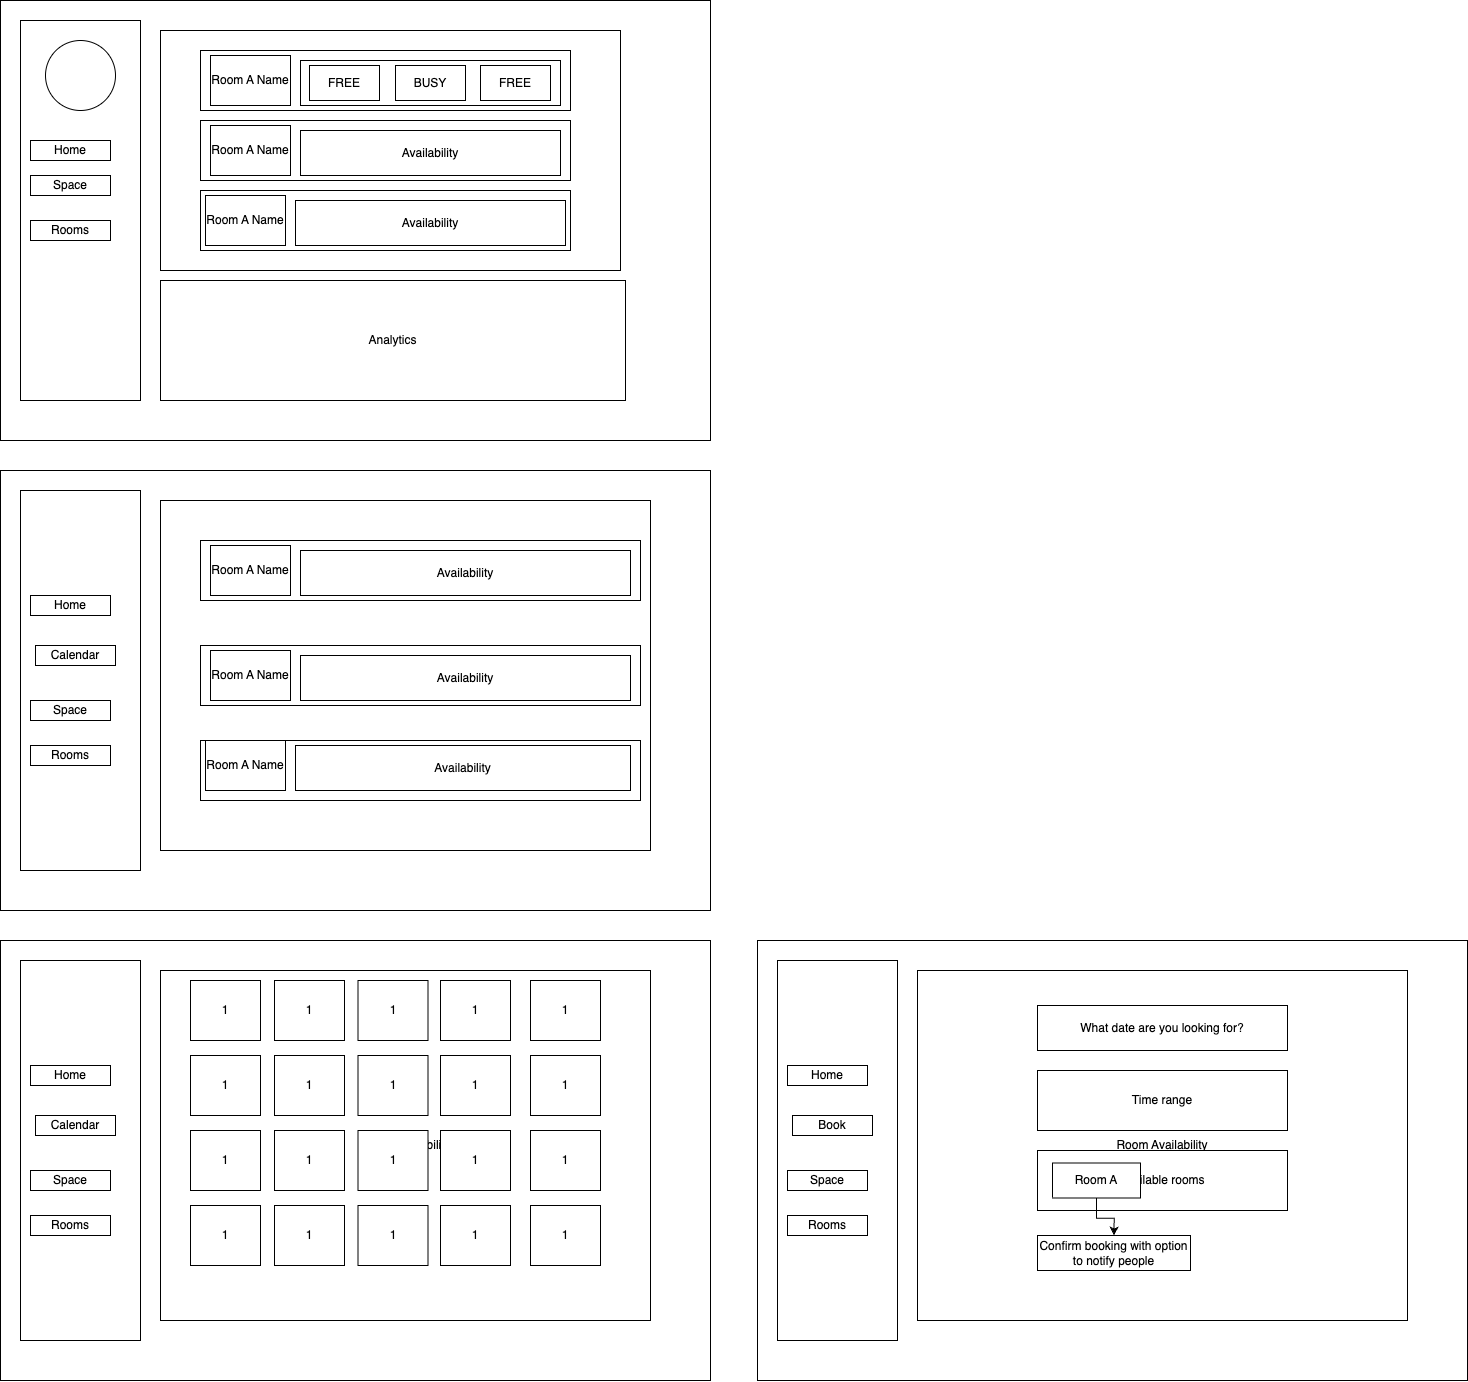

The diagram above was exported from draw.io. Its source (the exported page's mxGraphModel, read from the mxfile embedded in the PNG):
<mxGraphModel dx="3180" dy="2050" grid="1" gridSize="10" guides="1" tooltips="1" connect="1" arrows="1" fold="1" page="1" pageScale="1" pageWidth="827" pageHeight="1169" math="0" shadow="0">
  <root>
    <mxCell id="0" />
    <mxCell id="1" parent="0" />
    <mxCell id="Lm5QxOlyVMs7Ob8PoEyr-1" value="" style="rounded=0;whiteSpace=wrap;html=1;" vertex="1" parent="1">
      <mxGeometry x="70" y="70" width="710" height="440" as="geometry" />
    </mxCell>
    <mxCell id="Lm5QxOlyVMs7Ob8PoEyr-2" value="" style="rounded=0;whiteSpace=wrap;html=1;" vertex="1" parent="1">
      <mxGeometry x="90" y="90" width="120" height="380" as="geometry" />
    </mxCell>
    <mxCell id="Lm5QxOlyVMs7Ob8PoEyr-3" value="Room Availability" style="rounded=0;whiteSpace=wrap;html=1;" vertex="1" parent="1">
      <mxGeometry x="230" y="100" width="460" height="240" as="geometry" />
    </mxCell>
    <mxCell id="Lm5QxOlyVMs7Ob8PoEyr-4" value="Analytics" style="rounded=0;whiteSpace=wrap;html=1;" vertex="1" parent="1">
      <mxGeometry x="230" y="350" width="465" height="120" as="geometry" />
    </mxCell>
    <mxCell id="Lm5QxOlyVMs7Ob8PoEyr-5" value="Room A" style="rounded=0;whiteSpace=wrap;html=1;" vertex="1" parent="1">
      <mxGeometry x="270" y="120" width="370" height="60" as="geometry" />
    </mxCell>
    <mxCell id="Lm5QxOlyVMs7Ob8PoEyr-6" value="Room B" style="rounded=0;whiteSpace=wrap;html=1;" vertex="1" parent="1">
      <mxGeometry x="270" y="190" width="370" height="60" as="geometry" />
    </mxCell>
    <mxCell id="Lm5QxOlyVMs7Ob8PoEyr-7" value="Room C" style="rounded=0;whiteSpace=wrap;html=1;" vertex="1" parent="1">
      <mxGeometry x="270" y="260" width="370" height="60" as="geometry" />
    </mxCell>
    <mxCell id="Lm5QxOlyVMs7Ob8PoEyr-8" value="Room A Name" style="rounded=0;whiteSpace=wrap;html=1;" vertex="1" parent="1">
      <mxGeometry x="280" y="125" width="80" height="50" as="geometry" />
    </mxCell>
    <mxCell id="Lm5QxOlyVMs7Ob8PoEyr-9" value="Availability" style="rounded=0;whiteSpace=wrap;html=1;" vertex="1" parent="1">
      <mxGeometry x="370" y="130" width="260" height="45" as="geometry" />
    </mxCell>
    <mxCell id="Lm5QxOlyVMs7Ob8PoEyr-10" value="Room A Name" style="rounded=0;whiteSpace=wrap;html=1;" vertex="1" parent="1">
      <mxGeometry x="280" y="195" width="80" height="50" as="geometry" />
    </mxCell>
    <mxCell id="Lm5QxOlyVMs7Ob8PoEyr-11" value="Availability" style="rounded=0;whiteSpace=wrap;html=1;" vertex="1" parent="1">
      <mxGeometry x="370" y="200" width="260" height="45" as="geometry" />
    </mxCell>
    <mxCell id="Lm5QxOlyVMs7Ob8PoEyr-12" value="Room A Name" style="rounded=0;whiteSpace=wrap;html=1;" vertex="1" parent="1">
      <mxGeometry x="275" y="265" width="80" height="50" as="geometry" />
    </mxCell>
    <mxCell id="Lm5QxOlyVMs7Ob8PoEyr-13" value="Availability" style="rounded=0;whiteSpace=wrap;html=1;" vertex="1" parent="1">
      <mxGeometry x="365" y="270" width="270" height="45" as="geometry" />
    </mxCell>
    <mxCell id="Lm5QxOlyVMs7Ob8PoEyr-14" value="Home" style="rounded=0;whiteSpace=wrap;html=1;" vertex="1" parent="1">
      <mxGeometry x="100" y="210" width="80" height="20" as="geometry" />
    </mxCell>
    <mxCell id="Lm5QxOlyVMs7Ob8PoEyr-15" value="Space" style="rounded=0;whiteSpace=wrap;html=1;" vertex="1" parent="1">
      <mxGeometry x="100" y="245" width="80" height="20" as="geometry" />
    </mxCell>
    <mxCell id="Lm5QxOlyVMs7Ob8PoEyr-16" value="Rooms" style="rounded=0;whiteSpace=wrap;html=1;" vertex="1" parent="1">
      <mxGeometry x="100" y="290" width="80" height="20" as="geometry" />
    </mxCell>
    <mxCell id="Lm5QxOlyVMs7Ob8PoEyr-17" value="" style="rounded=0;whiteSpace=wrap;html=1;" vertex="1" parent="1">
      <mxGeometry x="70" y="540" width="710" height="440" as="geometry" />
    </mxCell>
    <mxCell id="Lm5QxOlyVMs7Ob8PoEyr-18" value="" style="rounded=0;whiteSpace=wrap;html=1;" vertex="1" parent="1">
      <mxGeometry x="90" y="560" width="120" height="380" as="geometry" />
    </mxCell>
    <mxCell id="Lm5QxOlyVMs7Ob8PoEyr-19" value="Room Availability" style="rounded=0;whiteSpace=wrap;html=1;" vertex="1" parent="1">
      <mxGeometry x="230" y="570" width="490" height="350" as="geometry" />
    </mxCell>
    <mxCell id="Lm5QxOlyVMs7Ob8PoEyr-21" value="Room A" style="rounded=0;whiteSpace=wrap;html=1;" vertex="1" parent="1">
      <mxGeometry x="270" y="610" width="440" height="60" as="geometry" />
    </mxCell>
    <mxCell id="Lm5QxOlyVMs7Ob8PoEyr-22" value="Room B" style="rounded=0;whiteSpace=wrap;html=1;" vertex="1" parent="1">
      <mxGeometry x="270" y="715" width="440" height="60" as="geometry" />
    </mxCell>
    <mxCell id="Lm5QxOlyVMs7Ob8PoEyr-23" value="Room C" style="rounded=0;whiteSpace=wrap;html=1;" vertex="1" parent="1">
      <mxGeometry x="270" y="810" width="440" height="60" as="geometry" />
    </mxCell>
    <mxCell id="Lm5QxOlyVMs7Ob8PoEyr-24" value="Room A Name" style="rounded=0;whiteSpace=wrap;html=1;" vertex="1" parent="1">
      <mxGeometry x="280" y="615" width="80" height="50" as="geometry" />
    </mxCell>
    <mxCell id="Lm5QxOlyVMs7Ob8PoEyr-25" value="Availability" style="rounded=0;whiteSpace=wrap;html=1;" vertex="1" parent="1">
      <mxGeometry x="370" y="620" width="330" height="45" as="geometry" />
    </mxCell>
    <mxCell id="Lm5QxOlyVMs7Ob8PoEyr-26" value="Room A Name" style="rounded=0;whiteSpace=wrap;html=1;" vertex="1" parent="1">
      <mxGeometry x="280" y="720" width="80" height="50" as="geometry" />
    </mxCell>
    <mxCell id="Lm5QxOlyVMs7Ob8PoEyr-27" value="Availability" style="rounded=0;whiteSpace=wrap;html=1;" vertex="1" parent="1">
      <mxGeometry x="370" y="725" width="330" height="45" as="geometry" />
    </mxCell>
    <mxCell id="Lm5QxOlyVMs7Ob8PoEyr-28" value="Room A Name" style="rounded=0;whiteSpace=wrap;html=1;" vertex="1" parent="1">
      <mxGeometry x="275" y="810" width="80" height="50" as="geometry" />
    </mxCell>
    <mxCell id="Lm5QxOlyVMs7Ob8PoEyr-29" value="Availability" style="rounded=0;whiteSpace=wrap;html=1;" vertex="1" parent="1">
      <mxGeometry x="365" y="815" width="335" height="45" as="geometry" />
    </mxCell>
    <mxCell id="Lm5QxOlyVMs7Ob8PoEyr-30" value="Home" style="rounded=0;whiteSpace=wrap;html=1;" vertex="1" parent="1">
      <mxGeometry x="100" y="665" width="80" height="20" as="geometry" />
    </mxCell>
    <mxCell id="Lm5QxOlyVMs7Ob8PoEyr-31" value="Space" style="rounded=0;whiteSpace=wrap;html=1;" vertex="1" parent="1">
      <mxGeometry x="100" y="770" width="80" height="20" as="geometry" />
    </mxCell>
    <mxCell id="Lm5QxOlyVMs7Ob8PoEyr-32" value="Rooms" style="rounded=0;whiteSpace=wrap;html=1;" vertex="1" parent="1">
      <mxGeometry x="100" y="815" width="80" height="20" as="geometry" />
    </mxCell>
    <mxCell id="Lm5QxOlyVMs7Ob8PoEyr-33" value="" style="ellipse;whiteSpace=wrap;html=1;" vertex="1" parent="1">
      <mxGeometry x="115" y="110" width="70" height="70" as="geometry" />
    </mxCell>
    <mxCell id="Lm5QxOlyVMs7Ob8PoEyr-37" value="FREE" style="rounded=0;whiteSpace=wrap;html=1;" vertex="1" parent="1">
      <mxGeometry x="379" y="135" width="70" height="35" as="geometry" />
    </mxCell>
    <mxCell id="Lm5QxOlyVMs7Ob8PoEyr-38" value="BUSY" style="rounded=0;whiteSpace=wrap;html=1;" vertex="1" parent="1">
      <mxGeometry x="465" y="135" width="70" height="35" as="geometry" />
    </mxCell>
    <mxCell id="Lm5QxOlyVMs7Ob8PoEyr-39" value="FREE" style="rounded=0;whiteSpace=wrap;html=1;" vertex="1" parent="1">
      <mxGeometry x="550" y="135" width="70" height="35" as="geometry" />
    </mxCell>
    <mxCell id="Lm5QxOlyVMs7Ob8PoEyr-40" value="Calendar" style="rounded=0;whiteSpace=wrap;html=1;" vertex="1" parent="1">
      <mxGeometry x="105" y="715" width="80" height="20" as="geometry" />
    </mxCell>
    <mxCell id="Lm5QxOlyVMs7Ob8PoEyr-41" value="" style="rounded=0;whiteSpace=wrap;html=1;" vertex="1" parent="1">
      <mxGeometry x="70" y="1010" width="710" height="440" as="geometry" />
    </mxCell>
    <mxCell id="Lm5QxOlyVMs7Ob8PoEyr-42" value="" style="rounded=0;whiteSpace=wrap;html=1;" vertex="1" parent="1">
      <mxGeometry x="90" y="1030" width="120" height="380" as="geometry" />
    </mxCell>
    <mxCell id="Lm5QxOlyVMs7Ob8PoEyr-43" value="Room Availability" style="rounded=0;whiteSpace=wrap;html=1;" vertex="1" parent="1">
      <mxGeometry x="230" y="1040" width="490" height="350" as="geometry" />
    </mxCell>
    <mxCell id="Lm5QxOlyVMs7Ob8PoEyr-53" value="Home" style="rounded=0;whiteSpace=wrap;html=1;" vertex="1" parent="1">
      <mxGeometry x="100" y="1135" width="80" height="20" as="geometry" />
    </mxCell>
    <mxCell id="Lm5QxOlyVMs7Ob8PoEyr-54" value="Space" style="rounded=0;whiteSpace=wrap;html=1;" vertex="1" parent="1">
      <mxGeometry x="100" y="1240" width="80" height="20" as="geometry" />
    </mxCell>
    <mxCell id="Lm5QxOlyVMs7Ob8PoEyr-55" value="Rooms" style="rounded=0;whiteSpace=wrap;html=1;" vertex="1" parent="1">
      <mxGeometry x="100" y="1285" width="80" height="20" as="geometry" />
    </mxCell>
    <mxCell id="Lm5QxOlyVMs7Ob8PoEyr-56" value="Calendar" style="rounded=0;whiteSpace=wrap;html=1;" vertex="1" parent="1">
      <mxGeometry x="105" y="1185" width="80" height="20" as="geometry" />
    </mxCell>
    <mxCell id="Lm5QxOlyVMs7Ob8PoEyr-59" value="1" style="rounded=0;whiteSpace=wrap;html=1;" vertex="1" parent="1">
      <mxGeometry x="260" y="1050" width="70" height="60" as="geometry" />
    </mxCell>
    <mxCell id="Lm5QxOlyVMs7Ob8PoEyr-60" value="1" style="rounded=0;whiteSpace=wrap;html=1;" vertex="1" parent="1">
      <mxGeometry x="344" y="1050" width="70" height="60" as="geometry" />
    </mxCell>
    <mxCell id="Lm5QxOlyVMs7Ob8PoEyr-61" value="1" style="rounded=0;whiteSpace=wrap;html=1;" vertex="1" parent="1">
      <mxGeometry x="510" y="1050" width="70" height="60" as="geometry" />
    </mxCell>
    <mxCell id="Lm5QxOlyVMs7Ob8PoEyr-62" value="1" style="rounded=0;whiteSpace=wrap;html=1;" vertex="1" parent="1">
      <mxGeometry x="427.5" y="1050" width="70" height="60" as="geometry" />
    </mxCell>
    <mxCell id="Lm5QxOlyVMs7Ob8PoEyr-63" value="1" style="rounded=0;whiteSpace=wrap;html=1;" vertex="1" parent="1">
      <mxGeometry x="600" y="1050" width="70" height="60" as="geometry" />
    </mxCell>
    <mxCell id="Lm5QxOlyVMs7Ob8PoEyr-64" value="1" style="rounded=0;whiteSpace=wrap;html=1;" vertex="1" parent="1">
      <mxGeometry x="260" y="1125" width="70" height="60" as="geometry" />
    </mxCell>
    <mxCell id="Lm5QxOlyVMs7Ob8PoEyr-65" value="1" style="rounded=0;whiteSpace=wrap;html=1;" vertex="1" parent="1">
      <mxGeometry x="344" y="1125" width="70" height="60" as="geometry" />
    </mxCell>
    <mxCell id="Lm5QxOlyVMs7Ob8PoEyr-66" value="1" style="rounded=0;whiteSpace=wrap;html=1;" vertex="1" parent="1">
      <mxGeometry x="510" y="1125" width="70" height="60" as="geometry" />
    </mxCell>
    <mxCell id="Lm5QxOlyVMs7Ob8PoEyr-67" value="1" style="rounded=0;whiteSpace=wrap;html=1;" vertex="1" parent="1">
      <mxGeometry x="427.5" y="1125" width="70" height="60" as="geometry" />
    </mxCell>
    <mxCell id="Lm5QxOlyVMs7Ob8PoEyr-68" value="1" style="rounded=0;whiteSpace=wrap;html=1;" vertex="1" parent="1">
      <mxGeometry x="600" y="1125" width="70" height="60" as="geometry" />
    </mxCell>
    <mxCell id="Lm5QxOlyVMs7Ob8PoEyr-69" value="1" style="rounded=0;whiteSpace=wrap;html=1;" vertex="1" parent="1">
      <mxGeometry x="260" y="1200" width="70" height="60" as="geometry" />
    </mxCell>
    <mxCell id="Lm5QxOlyVMs7Ob8PoEyr-70" value="1" style="rounded=0;whiteSpace=wrap;html=1;" vertex="1" parent="1">
      <mxGeometry x="344" y="1200" width="70" height="60" as="geometry" />
    </mxCell>
    <mxCell id="Lm5QxOlyVMs7Ob8PoEyr-71" value="1" style="rounded=0;whiteSpace=wrap;html=1;" vertex="1" parent="1">
      <mxGeometry x="510" y="1200" width="70" height="60" as="geometry" />
    </mxCell>
    <mxCell id="Lm5QxOlyVMs7Ob8PoEyr-72" value="1" style="rounded=0;whiteSpace=wrap;html=1;" vertex="1" parent="1">
      <mxGeometry x="427.5" y="1200" width="70" height="60" as="geometry" />
    </mxCell>
    <mxCell id="Lm5QxOlyVMs7Ob8PoEyr-73" value="1" style="rounded=0;whiteSpace=wrap;html=1;" vertex="1" parent="1">
      <mxGeometry x="600" y="1200" width="70" height="60" as="geometry" />
    </mxCell>
    <mxCell id="Lm5QxOlyVMs7Ob8PoEyr-74" value="1" style="rounded=0;whiteSpace=wrap;html=1;" vertex="1" parent="1">
      <mxGeometry x="260" y="1275" width="70" height="60" as="geometry" />
    </mxCell>
    <mxCell id="Lm5QxOlyVMs7Ob8PoEyr-75" value="1" style="rounded=0;whiteSpace=wrap;html=1;" vertex="1" parent="1">
      <mxGeometry x="344" y="1275" width="70" height="60" as="geometry" />
    </mxCell>
    <mxCell id="Lm5QxOlyVMs7Ob8PoEyr-76" value="1" style="rounded=0;whiteSpace=wrap;html=1;" vertex="1" parent="1">
      <mxGeometry x="510" y="1275" width="70" height="60" as="geometry" />
    </mxCell>
    <mxCell id="Lm5QxOlyVMs7Ob8PoEyr-77" value="1" style="rounded=0;whiteSpace=wrap;html=1;" vertex="1" parent="1">
      <mxGeometry x="427.5" y="1275" width="70" height="60" as="geometry" />
    </mxCell>
    <mxCell id="Lm5QxOlyVMs7Ob8PoEyr-78" value="1" style="rounded=0;whiteSpace=wrap;html=1;" vertex="1" parent="1">
      <mxGeometry x="600" y="1275" width="70" height="60" as="geometry" />
    </mxCell>
    <mxCell id="Lm5QxOlyVMs7Ob8PoEyr-79" value="" style="rounded=0;whiteSpace=wrap;html=1;" vertex="1" parent="1">
      <mxGeometry x="827" y="1010" width="710" height="440" as="geometry" />
    </mxCell>
    <mxCell id="Lm5QxOlyVMs7Ob8PoEyr-80" value="" style="rounded=0;whiteSpace=wrap;html=1;" vertex="1" parent="1">
      <mxGeometry x="847" y="1030" width="120" height="380" as="geometry" />
    </mxCell>
    <mxCell id="Lm5QxOlyVMs7Ob8PoEyr-81" value="Room Availability" style="rounded=0;whiteSpace=wrap;html=1;" vertex="1" parent="1">
      <mxGeometry x="987" y="1040" width="490" height="350" as="geometry" />
    </mxCell>
    <mxCell id="Lm5QxOlyVMs7Ob8PoEyr-82" value="Home" style="rounded=0;whiteSpace=wrap;html=1;" vertex="1" parent="1">
      <mxGeometry x="857" y="1135" width="80" height="20" as="geometry" />
    </mxCell>
    <mxCell id="Lm5QxOlyVMs7Ob8PoEyr-83" value="Space" style="rounded=0;whiteSpace=wrap;html=1;" vertex="1" parent="1">
      <mxGeometry x="857" y="1240" width="80" height="20" as="geometry" />
    </mxCell>
    <mxCell id="Lm5QxOlyVMs7Ob8PoEyr-84" value="Rooms" style="rounded=0;whiteSpace=wrap;html=1;" vertex="1" parent="1">
      <mxGeometry x="857" y="1285" width="80" height="20" as="geometry" />
    </mxCell>
    <mxCell id="Lm5QxOlyVMs7Ob8PoEyr-85" value="Book" style="rounded=0;whiteSpace=wrap;html=1;" vertex="1" parent="1">
      <mxGeometry x="862" y="1185" width="80" height="20" as="geometry" />
    </mxCell>
    <mxCell id="Lm5QxOlyVMs7Ob8PoEyr-106" value="What date are you looking for?" style="rounded=0;whiteSpace=wrap;html=1;" vertex="1" parent="1">
      <mxGeometry x="1107" y="1075" width="250" height="45" as="geometry" />
    </mxCell>
    <mxCell id="Lm5QxOlyVMs7Ob8PoEyr-107" value="Time range" style="rounded=0;whiteSpace=wrap;html=1;" vertex="1" parent="1">
      <mxGeometry x="1107" y="1140" width="250" height="60" as="geometry" />
    </mxCell>
    <mxCell id="Lm5QxOlyVMs7Ob8PoEyr-108" value="Available rooms" style="rounded=0;whiteSpace=wrap;html=1;" vertex="1" parent="1">
      <mxGeometry x="1107" y="1220" width="250" height="60" as="geometry" />
    </mxCell>
    <mxCell id="Lm5QxOlyVMs7Ob8PoEyr-112" style="edgeStyle=orthogonalEdgeStyle;rounded=0;orthogonalLoop=1;jettySize=auto;html=1;entryX=0.5;entryY=0;entryDx=0;entryDy=0;" edge="1" parent="1" source="Lm5QxOlyVMs7Ob8PoEyr-109" target="Lm5QxOlyVMs7Ob8PoEyr-110">
      <mxGeometry relative="1" as="geometry" />
    </mxCell>
    <mxCell id="Lm5QxOlyVMs7Ob8PoEyr-109" value="Room A" style="rounded=0;whiteSpace=wrap;html=1;" vertex="1" parent="1">
      <mxGeometry x="1122" y="1232.5" width="88" height="35" as="geometry" />
    </mxCell>
    <mxCell id="Lm5QxOlyVMs7Ob8PoEyr-110" value="Confirm booking with option to notify people" style="rounded=0;whiteSpace=wrap;html=1;" vertex="1" parent="1">
      <mxGeometry x="1107" y="1305" width="153" height="35" as="geometry" />
    </mxCell>
  </root>
</mxGraphModel>